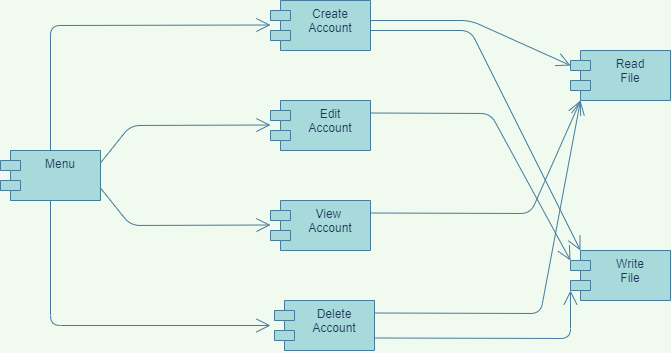

The diagram above was exported from draw.io. Its source (the exported page's mxGraphModel, read from the mxfile embedded in the PNG):
<mxGraphModel dx="1038" dy="580" grid="1" gridSize="10" guides="1" tooltips="1" connect="1" arrows="1" fold="1" page="1" pageScale="1" pageWidth="827" pageHeight="1169" background="#F1FAEE" math="0" shadow="0">
  <root>
    <mxCell id="0" />
    <mxCell id="1" parent="0" />
    <mxCell id="NTDQlJGSisaZUhfB5KWa-2" value="Edit&#10;Account" style="shape=module;align=left;spacingLeft=20;align=center;verticalAlign=top;fillColor=#A8DADC;strokeColor=#457B9D;fontColor=#1D3557;" vertex="1" parent="1">
      <mxGeometry x="360" y="250" width="100" height="50" as="geometry" />
    </mxCell>
    <mxCell id="NTDQlJGSisaZUhfB5KWa-3" value="Create &#10;Account" style="shape=module;align=left;spacingLeft=20;align=center;verticalAlign=top;fillColor=#A8DADC;strokeColor=#457B9D;fontColor=#1D3557;" vertex="1" parent="1">
      <mxGeometry x="360" y="150" width="100" height="50" as="geometry" />
    </mxCell>
    <mxCell id="NTDQlJGSisaZUhfB5KWa-4" value="View &#10;Account" style="shape=module;align=left;spacingLeft=20;align=center;verticalAlign=top;fillColor=#A8DADC;strokeColor=#457B9D;fontColor=#1D3557;" vertex="1" parent="1">
      <mxGeometry x="360" y="350" width="100" height="50" as="geometry" />
    </mxCell>
    <mxCell id="NTDQlJGSisaZUhfB5KWa-5" value="Delete&#10;Account" style="shape=module;align=left;spacingLeft=20;align=center;verticalAlign=top;fillColor=#A8DADC;strokeColor=#457B9D;fontColor=#1D3557;" vertex="1" parent="1">
      <mxGeometry x="364" y="450" width="100" height="50" as="geometry" />
    </mxCell>
    <mxCell id="NTDQlJGSisaZUhfB5KWa-6" value="Read&#10;File" style="shape=module;align=left;spacingLeft=20;align=center;verticalAlign=top;fillColor=#A8DADC;strokeColor=#457B9D;fontColor=#1D3557;" vertex="1" parent="1">
      <mxGeometry x="660" y="200" width="100" height="50" as="geometry" />
    </mxCell>
    <mxCell id="NTDQlJGSisaZUhfB5KWa-7" value="Write&#10;File" style="shape=module;align=left;spacingLeft=20;align=center;verticalAlign=top;fillColor=#A8DADC;strokeColor=#457B9D;fontColor=#1D3557;" vertex="1" parent="1">
      <mxGeometry x="660" y="400" width="100" height="50" as="geometry" />
    </mxCell>
    <mxCell id="NTDQlJGSisaZUhfB5KWa-9" value="Menu&#10;" style="shape=module;align=left;spacingLeft=20;align=center;verticalAlign=top;direction=east;fillColor=#A8DADC;strokeColor=#457B9D;fontColor=#1D3557;" vertex="1" parent="1">
      <mxGeometry x="90" y="300" width="100" height="50" as="geometry" />
    </mxCell>
    <mxCell id="NTDQlJGSisaZUhfB5KWa-14" value="" style="endArrow=open;endFill=1;endSize=12;html=1;exitX=0.5;exitY=0;exitDx=0;exitDy=0;strokeColor=#457B9D;fontColor=#1D3557;labelBackgroundColor=#F1FAEE;" edge="1" parent="1" source="NTDQlJGSisaZUhfB5KWa-9">
      <mxGeometry width="160" relative="1" as="geometry">
        <mxPoint x="200" y="174.5" as="sourcePoint" />
        <mxPoint x="360" y="174.5" as="targetPoint" />
        <Array as="points">
          <mxPoint x="140" y="175" />
        </Array>
      </mxGeometry>
    </mxCell>
    <mxCell id="NTDQlJGSisaZUhfB5KWa-16" value="" style="endArrow=open;endFill=1;endSize=12;html=1;exitX=0.5;exitY=1;exitDx=0;exitDy=0;strokeColor=#457B9D;fontColor=#1D3557;labelBackgroundColor=#F1FAEE;" edge="1" parent="1" source="NTDQlJGSisaZUhfB5KWa-9">
      <mxGeometry width="160" relative="1" as="geometry">
        <mxPoint x="190" y="474.5" as="sourcePoint" />
        <mxPoint x="360" y="475" as="targetPoint" />
        <Array as="points">
          <mxPoint x="140" y="475" />
        </Array>
      </mxGeometry>
    </mxCell>
    <mxCell id="NTDQlJGSisaZUhfB5KWa-18" value="" style="endArrow=open;endFill=1;endSize=12;html=1;exitX=1;exitY=0.75;exitDx=0;exitDy=0;strokeColor=#457B9D;fontColor=#1D3557;labelBackgroundColor=#F1FAEE;" edge="1" parent="1" source="NTDQlJGSisaZUhfB5KWa-9">
      <mxGeometry width="160" relative="1" as="geometry">
        <mxPoint x="200" y="374.5" as="sourcePoint" />
        <mxPoint x="360" y="374.5" as="targetPoint" />
        <Array as="points">
          <mxPoint x="220" y="375" />
        </Array>
      </mxGeometry>
    </mxCell>
    <mxCell id="NTDQlJGSisaZUhfB5KWa-19" value="" style="endArrow=open;endFill=1;endSize=12;html=1;exitX=1;exitY=0.25;exitDx=0;exitDy=0;strokeColor=#457B9D;fontColor=#1D3557;labelBackgroundColor=#F1FAEE;" edge="1" parent="1" source="NTDQlJGSisaZUhfB5KWa-9">
      <mxGeometry width="160" relative="1" as="geometry">
        <mxPoint x="200" y="274.5" as="sourcePoint" />
        <mxPoint x="360" y="274.5" as="targetPoint" />
        <Array as="points">
          <mxPoint x="220" y="275" />
        </Array>
      </mxGeometry>
    </mxCell>
    <mxCell id="NTDQlJGSisaZUhfB5KWa-20" value="" style="endArrow=open;endFill=1;endSize=12;html=1;strokeColor=#457B9D;fontColor=#1D3557;labelBackgroundColor=#F1FAEE;" edge="1" parent="1">
      <mxGeometry width="160" relative="1" as="geometry">
        <mxPoint x="460" y="170" as="sourcePoint" />
        <mxPoint x="660" y="215" as="targetPoint" />
        <Array as="points">
          <mxPoint x="560" y="170" />
        </Array>
      </mxGeometry>
    </mxCell>
    <mxCell id="NTDQlJGSisaZUhfB5KWa-22" value="" style="endArrow=open;endFill=1;endSize=12;html=1;entryX=0;entryY=0;entryDx=10;entryDy=0;entryPerimeter=0;strokeColor=#457B9D;fontColor=#1D3557;labelBackgroundColor=#F1FAEE;" edge="1" parent="1" target="NTDQlJGSisaZUhfB5KWa-7">
      <mxGeometry width="160" relative="1" as="geometry">
        <mxPoint x="460" y="180" as="sourcePoint" />
        <mxPoint x="620" y="180" as="targetPoint" />
        <Array as="points">
          <mxPoint x="560" y="180" />
        </Array>
      </mxGeometry>
    </mxCell>
    <mxCell id="NTDQlJGSisaZUhfB5KWa-24" value="" style="endArrow=open;endFill=1;endSize=12;html=1;exitX=1;exitY=0.25;exitDx=0;exitDy=0;strokeColor=#457B9D;fontColor=#1D3557;labelBackgroundColor=#F1FAEE;" edge="1" parent="1" source="NTDQlJGSisaZUhfB5KWa-5">
      <mxGeometry width="160" relative="1" as="geometry">
        <mxPoint x="510" y="250" as="sourcePoint" />
        <mxPoint x="670" y="250" as="targetPoint" />
        <Array as="points">
          <mxPoint x="630" y="463" />
        </Array>
      </mxGeometry>
    </mxCell>
    <mxCell id="NTDQlJGSisaZUhfB5KWa-25" value="" style="endArrow=open;endFill=1;endSize=12;html=1;exitX=1;exitY=0.25;exitDx=0;exitDy=0;strokeColor=#457B9D;fontColor=#1D3557;labelBackgroundColor=#F1FAEE;" edge="1" parent="1" source="NTDQlJGSisaZUhfB5KWa-4">
      <mxGeometry width="160" relative="1" as="geometry">
        <mxPoint x="510" y="250" as="sourcePoint" />
        <mxPoint x="670" y="250" as="targetPoint" />
        <Array as="points">
          <mxPoint x="620" y="363" />
        </Array>
      </mxGeometry>
    </mxCell>
    <mxCell id="NTDQlJGSisaZUhfB5KWa-26" value="" style="endArrow=open;endFill=1;endSize=12;html=1;exitX=1;exitY=0.25;exitDx=0;exitDy=0;strokeColor=#457B9D;fontColor=#1D3557;labelBackgroundColor=#F1FAEE;" edge="1" parent="1" source="NTDQlJGSisaZUhfB5KWa-2">
      <mxGeometry width="160" relative="1" as="geometry">
        <mxPoint x="500" y="410" as="sourcePoint" />
        <mxPoint x="660" y="410" as="targetPoint" />
        <Array as="points">
          <mxPoint x="580" y="263" />
        </Array>
      </mxGeometry>
    </mxCell>
    <mxCell id="NTDQlJGSisaZUhfB5KWa-27" value="" style="endArrow=open;endFill=1;endSize=12;html=1;exitX=1;exitY=0.75;exitDx=0;exitDy=0;strokeColor=#457B9D;fontColor=#1D3557;labelBackgroundColor=#F1FAEE;" edge="1" parent="1" source="NTDQlJGSisaZUhfB5KWa-5">
      <mxGeometry width="160" relative="1" as="geometry">
        <mxPoint x="500" y="440" as="sourcePoint" />
        <mxPoint x="660" y="440" as="targetPoint" />
        <Array as="points">
          <mxPoint x="660" y="488" />
        </Array>
      </mxGeometry>
    </mxCell>
  </root>
</mxGraphModel>